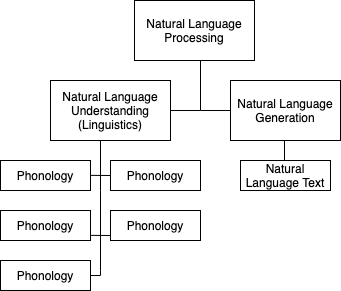

The diagram above was exported from draw.io. Its source (the exported page's mxGraphModel, read from the mxfile embedded in the PNG):
<mxGraphModel dx="1426" dy="720" grid="1" gridSize="10" guides="1" tooltips="1" connect="1" arrows="1" fold="1" page="1" pageScale="1" pageWidth="827" pageHeight="1169" math="0" shadow="0">
  <root>
    <mxCell id="0" />
    <mxCell id="1" parent="0" />
    <mxCell id="_7zvv2QIjnpJ__v7zcWE-1" value="Natural Language Processing" style="rounded=0;whiteSpace=wrap;html=1;" vertex="1" parent="1">
      <mxGeometry x="294" y="170" width="120" height="60" as="geometry" />
    </mxCell>
    <mxCell id="_7zvv2QIjnpJ__v7zcWE-2" value="Natural Language Understanding (Linguistics)" style="rounded=0;whiteSpace=wrap;html=1;" vertex="1" parent="1">
      <mxGeometry x="210" y="250" width="120" height="60" as="geometry" />
    </mxCell>
    <mxCell id="_7zvv2QIjnpJ__v7zcWE-3" value="Natural Language Generation" style="rounded=0;whiteSpace=wrap;html=1;" vertex="1" parent="1">
      <mxGeometry x="390" y="250" width="110" height="60" as="geometry" />
    </mxCell>
    <mxCell id="_7zvv2QIjnpJ__v7zcWE-6" value="Phonology&lt;span style=&quot;color: rgba(0 , 0 , 0 , 0) ; font-family: monospace ; font-size: 0px&quot;&gt;%3CmxGraphModel%3E%3Croot%3E%3CmxCell%20id%3D%220%22%2F%3E%3CmxCell%20id%3D%221%22%20parent%3D%220%22%2F%3E%3CmxCell%20id%3D%222%22%20value%3D%22%22%20style%3D%22rounded%3D0%3BwhiteSpace%3Dwrap%3Bhtml%3D1%3B%22%20vertex%3D%221%22%20parent%3D%221%22%3E%3CmxGeometry%20x%3D%22130%22%20y%3D%22350%22%20width%3D%22120%22%20height%3D%2230%22%20as%3D%22geometry%22%2F%3E%3C%2FmxCell%3E%3C%2Froot%3E%3C%2FmxGraphModel%3E&lt;/span&gt;" style="rounded=0;whiteSpace=wrap;html=1;" vertex="1" parent="1">
      <mxGeometry x="160" y="330" width="90" height="30" as="geometry" />
    </mxCell>
    <mxCell id="_7zvv2QIjnpJ__v7zcWE-9" value="Phonology&lt;span style=&quot;color: rgba(0 , 0 , 0 , 0) ; font-family: monospace ; font-size: 0px&quot;&gt;%3CmxGraphModel%3E%3Croot%3E%3CmxCell%20id%3D%220%22%2F%3E%3CmxCell%20id%3D%221%22%20parent%3D%220%22%2F%3E%3CmxCell%20id%3D%222%22%20value%3D%22%22%20style%3D%22rounded%3D0%3BwhiteSpace%3Dwrap%3Bhtml%3D1%3B%22%20vertex%3D%221%22%20parent%3D%221%22%3E%3CmxGeometry%20x%3D%22130%22%20y%3D%22350%22%20width%3D%22120%22%20height%3D%2230%22%20as%3D%22geometry%22%2F%3E%3C%2FmxCell%3E%3C%2Froot%3E%3C%2FmxGraphModel%3E&lt;/span&gt;" style="rounded=0;whiteSpace=wrap;html=1;" vertex="1" parent="1">
      <mxGeometry x="270" y="330" width="90" height="30" as="geometry" />
    </mxCell>
    <mxCell id="_7zvv2QIjnpJ__v7zcWE-10" value="Natural Language Text" style="rounded=0;whiteSpace=wrap;html=1;" vertex="1" parent="1">
      <mxGeometry x="400" y="330" width="90" height="30" as="geometry" />
    </mxCell>
    <mxCell id="_7zvv2QIjnpJ__v7zcWE-11" value="Phonology&lt;span style=&quot;color: rgba(0 , 0 , 0 , 0) ; font-family: monospace ; font-size: 0px&quot;&gt;%3CmxGraphModel%3E%3Croot%3E%3CmxCell%20id%3D%220%22%2F%3E%3CmxCell%20id%3D%221%22%20parent%3D%220%22%2F%3E%3CmxCell%20id%3D%222%22%20value%3D%22%22%20style%3D%22rounded%3D0%3BwhiteSpace%3Dwrap%3Bhtml%3D1%3B%22%20vertex%3D%221%22%20parent%3D%221%22%3E%3CmxGeometry%20x%3D%22130%22%20y%3D%22350%22%20width%3D%22120%22%20height%3D%2230%22%20as%3D%22geometry%22%2F%3E%3C%2FmxCell%3E%3C%2Froot%3E%3C%2FmxGraphModel%3E&lt;/span&gt;" style="rounded=0;whiteSpace=wrap;html=1;" vertex="1" parent="1">
      <mxGeometry x="160" y="380" width="90" height="30" as="geometry" />
    </mxCell>
    <mxCell id="_7zvv2QIjnpJ__v7zcWE-12" value="Phonology&lt;span style=&quot;color: rgba(0 , 0 , 0 , 0) ; font-family: monospace ; font-size: 0px&quot;&gt;%3CmxGraphModel%3E%3Croot%3E%3CmxCell%20id%3D%220%22%2F%3E%3CmxCell%20id%3D%221%22%20parent%3D%220%22%2F%3E%3CmxCell%20id%3D%222%22%20value%3D%22%22%20style%3D%22rounded%3D0%3BwhiteSpace%3Dwrap%3Bhtml%3D1%3B%22%20vertex%3D%221%22%20parent%3D%221%22%3E%3CmxGeometry%20x%3D%22130%22%20y%3D%22350%22%20width%3D%22120%22%20height%3D%2230%22%20as%3D%22geometry%22%2F%3E%3C%2FmxCell%3E%3C%2Froot%3E%3C%2FmxGraphModel%3E&lt;/span&gt;" style="rounded=0;whiteSpace=wrap;html=1;" vertex="1" parent="1">
      <mxGeometry x="270" y="380" width="90" height="30" as="geometry" />
    </mxCell>
    <mxCell id="_7zvv2QIjnpJ__v7zcWE-13" value="Phonology&lt;span style=&quot;color: rgba(0 , 0 , 0 , 0) ; font-family: monospace ; font-size: 0px&quot;&gt;%3CmxGraphModel%3E%3Croot%3E%3CmxCell%20id%3D%220%22%2F%3E%3CmxCell%20id%3D%221%22%20parent%3D%220%22%2F%3E%3CmxCell%20id%3D%222%22%20value%3D%22%22%20style%3D%22rounded%3D0%3BwhiteSpace%3Dwrap%3Bhtml%3D1%3B%22%20vertex%3D%221%22%20parent%3D%221%22%3E%3CmxGeometry%20x%3D%22130%22%20y%3D%22350%22%20width%3D%22120%22%20height%3D%2230%22%20as%3D%22geometry%22%2F%3E%3C%2FmxCell%3E%3C%2Froot%3E%3C%2FmxGraphModel%3E&lt;/span&gt;" style="rounded=0;whiteSpace=wrap;html=1;" vertex="1" parent="1">
      <mxGeometry x="160" y="430" width="90" height="30" as="geometry" />
    </mxCell>
    <mxCell id="_7zvv2QIjnpJ__v7zcWE-17" value="" style="endArrow=none;html=1;exitX=1;exitY=0.5;exitDx=0;exitDy=0;rounded=0;" edge="1" parent="1" source="_7zvv2QIjnpJ__v7zcWE-2">
      <mxGeometry width="50" height="50" relative="1" as="geometry">
        <mxPoint x="360" y="280" as="sourcePoint" />
        <mxPoint x="360" y="230" as="targetPoint" />
        <Array as="points">
          <mxPoint x="360" y="280" />
        </Array>
      </mxGeometry>
    </mxCell>
    <mxCell id="_7zvv2QIjnpJ__v7zcWE-19" value="" style="endArrow=none;html=1;rounded=0;entryX=0;entryY=0.5;entryDx=0;entryDy=0;" edge="1" parent="1" target="_7zvv2QIjnpJ__v7zcWE-3">
      <mxGeometry width="50" height="50" relative="1" as="geometry">
        <mxPoint x="360" y="280" as="sourcePoint" />
        <mxPoint x="370" y="240" as="targetPoint" />
        <Array as="points" />
      </mxGeometry>
    </mxCell>
    <mxCell id="_7zvv2QIjnpJ__v7zcWE-20" value="" style="endArrow=none;html=1;rounded=0;" edge="1" parent="1">
      <mxGeometry width="50" height="50" relative="1" as="geometry">
        <mxPoint x="260" y="440" as="sourcePoint" />
        <mxPoint x="260" y="310" as="targetPoint" />
        <Array as="points">
          <mxPoint x="260" y="360" />
        </Array>
      </mxGeometry>
    </mxCell>
    <mxCell id="_7zvv2QIjnpJ__v7zcWE-22" value="" style="endArrow=none;html=1;rounded=0;" edge="1" parent="1">
      <mxGeometry width="50" height="50" relative="1" as="geometry">
        <mxPoint x="250" y="344.86" as="sourcePoint" />
        <mxPoint x="270" y="345" as="targetPoint" />
        <Array as="points" />
      </mxGeometry>
    </mxCell>
    <mxCell id="_7zvv2QIjnpJ__v7zcWE-23" value="" style="endArrow=none;html=1;rounded=0;" edge="1" parent="1">
      <mxGeometry width="50" height="50" relative="1" as="geometry">
        <mxPoint x="250" y="404.86" as="sourcePoint" />
        <mxPoint x="270" y="405" as="targetPoint" />
        <Array as="points" />
      </mxGeometry>
    </mxCell>
    <mxCell id="_7zvv2QIjnpJ__v7zcWE-24" value="" style="endArrow=none;html=1;rounded=0;exitX=1;exitY=0.5;exitDx=0;exitDy=0;" edge="1" parent="1" source="_7zvv2QIjnpJ__v7zcWE-13">
      <mxGeometry width="50" height="50" relative="1" as="geometry">
        <mxPoint x="250" y="460" as="sourcePoint" />
        <mxPoint x="260" y="440" as="targetPoint" />
        <Array as="points">
          <mxPoint x="260" y="445" />
        </Array>
      </mxGeometry>
    </mxCell>
    <mxCell id="_7zvv2QIjnpJ__v7zcWE-26" value="" style="endArrow=none;html=1;rounded=0;" edge="1" parent="1">
      <mxGeometry width="50" height="50" relative="1" as="geometry">
        <mxPoint x="444" y="330" as="sourcePoint" />
        <mxPoint x="444" y="310" as="targetPoint" />
        <Array as="points" />
      </mxGeometry>
    </mxCell>
  </root>
</mxGraphModel>